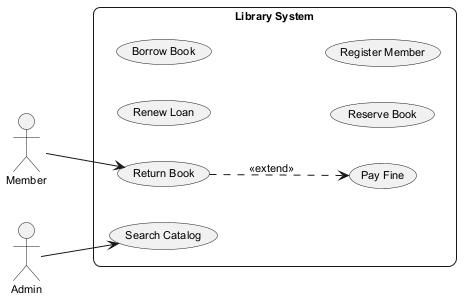

The diagram above was rendered by PlantUML. Its source (embedded in the PNG):
@startuml
skinparam backgroundColor #FFFFFF
skinparam roundCorner 15
skinparam defaultFontSize 11
left to right direction
actor "Member" as Member
actor "Admin" as Admin
rectangle "Library System" {
  usecase "Renew Loan" as UC_RenewLoan
  usecase "Pay Fine" as UC_PayFine
  usecase "Borrow Book" as UC_BorrowBook
  usecase "Return Book" as UC_ReturnBook
  usecase "Reserve Book" as UC_ReserveBook
  usecase "Register Member" as UC_RegisterMember
  usecase "Search Catalog" as UC_SearchCatalog
}
Member --> UC_ReturnBook
Admin --> UC_SearchCatalog
UC_ReturnBook ..> UC_PayFine : <<extend>>
@enduml